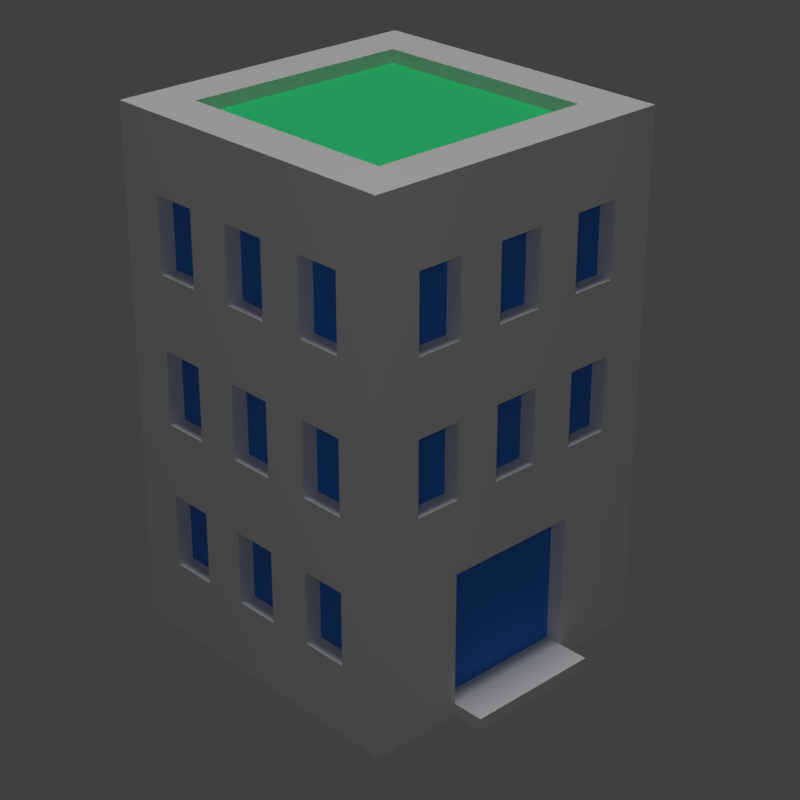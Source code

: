 # Source: building.blend  (saved by Blender 2.79.0; exported with 4.5.12 LTS)
import bpy
from mathutils import Matrix  # noqa: F401  (used for matrix-valued properties, if any)

bpy.ops.wm.read_factory_settings(use_empty=True)
scene = bpy.context.scene
scene.name = 'Scene'

# ---- collections
col_collection_1 = bpy.data.collections.new('Collection 1'); scene.collection.children.link(col_collection_1)

# ---- materials (node trees are filled in below, after node groups)
mat_material = bpy.data.materials.new('Material')
mat_material.alpha_threshold = 0.0
mat_material.use_transparent_shadow = False
mat_material.roughness = 0.5
mat_material.line_color = (0.0, 0.0, 0.0, 1.0)
mat_windows = bpy.data.materials.new('Windows')
mat_windows.alpha_threshold = 0.0
mat_windows.use_transparent_shadow = False
mat_windows.diffuse_color = (0.05042, 0.2249, 0.8, 1.0)
mat_windows.roughness = 0.5
mat_rooftop = bpy.data.materials.new('Rooftop')
mat_rooftop.alpha_threshold = 0.0
mat_rooftop.use_transparent_shadow = False
mat_rooftop.diffuse_color = (0.04656, 0.8, 0.2675, 1.0)
mat_rooftop.roughness = 0.5

# ---- material node trees

# ---- world
world_world = bpy.data.worlds.new('World'); scene.world = world_world
world_world.color = (0.05088, 0.05088, 0.05088)
world_world.use_sun_shadow = False
world_world.sun_shadow_jitter_overblur = 0.0
world_world.cycles.sampling_method = 'MANUAL'

# ---- cameras
cam_camera = bpy.data.cameras.new('Camera')
cam_camera.clip_end = 100.0
cam_camera.lens = 75.0
cam_camera.sensor_width = 32.0
cam_camera.sensor_height = 18.0
cam_camera.ortho_scale = 7.314
cam_camera.dof.focus_distance = 0.0
cam_camera.dof.aperture_fstop = 128.0

# ---- lights
light_hemi = bpy.data.lights.new('Hemi', 'SUN')
light_hemi.transmission_factor = 0.0
light_hemi.angle = 0.1993
light_hemi.energy = 1.0
light_hemi.shadow_buffer_clip_start = 0.5
light_hemi.shadow_soft_size = 0.1
light_hemi.shadow_cascade_max_distance = 1000.0
light_lamp = bpy.data.lights.new('Lamp', 'POINT')
light_lamp.transmission_factor = 0.0
light_lamp.cutoff_distance = 30.0
light_lamp.energy = 100.0
light_lamp.shadow_buffer_clip_start = 1.001
light_lamp.shadow_soft_size = 0.1
light_lamp.shadow_maximum_resolution = 0.006
light_lamp.use_absolute_resolution = True

# ---- meshes
me_cube = bpy.data.meshes.new('Cube')
me_cube.from_pydata([(1.0, 1.0, -1.0), (1.0, -1.0, -1.0), (-1.0, -1.0, -1.0), (-1.0, 1.0, -1.0), (1.0, 1.0, 1.0), (1.0, -1.0, 1.0), (-1.0, -1.0, 1.0), (-1.0, 1.0, 1.0), (1.0, 0.7143, -1.0), (1.0, 0.4286, -1.0), (1.0, 0.1429, -1.0), (1.0, -0.1429, -1.0), (1.0, -0.4286, -1.0), (1.0, -0.7143, -1.0), (-1.0, -0.7143, -1.0), (-1.0, -0.4286, -1.0), (-1.0, -0.1429, -1.0), (-1.0, 0.1429, -1.0), (-1.0, 0.4286, -1.0), (-1.0, 0.7143, -1.0), (1.0, 0.7143, 1.0), (1.0, 0.4286, 1.0), (1.0, 0.1429, 1.0), (1.0, -0.1429, 1.0), (1.0, -0.4286, 1.0), (1.0, -0.7143, 1.0), (-1.0, -0.7143, 1.0), (-1.0, -0.4286, 1.0), (-1.0, -0.1429, 1.0), (-1.0, 0.1429, 1.0), (-1.0, 0.4286, 1.0), (-1.0, 0.7143, 1.0), (0.7143, 1.0, -1.0), (0.4286, 1.0, -1.0), (0.1429, 1.0, -1.0), (-0.1429, 1.0, -1.0), (-0.4286, 1.0, -1.0), (-0.7143, 1.0, -1.0), (0.7143, -1.0, -1.0), (0.4286, -1.0, -1.0), (0.1429, -1.0, -1.0), (-0.1429, -1.0, -1.0), (-0.4286, -1.0, -1.0), (-0.7143, -1.0, -1.0), (0.7143, 1.0, 1.0), (0.4286, 1.0, 1.0), (0.1429, 1.0, 1.0), (-0.1429, 1.0, 1.0), (-0.4286, 1.0, 1.0), (-0.7143, 1.0, 1.0), (0.7143, -1.0, 1.0), (0.4286, -1.0, 1.0), (0.1429, -1.0, 1.0), (-0.1429, -1.0, 1.0), (-0.4286, -1.0, 1.0), (-0.7143, -1.0, 1.0), (-0.7143, 0.7143, 1.0), (-0.4286, 0.7143, 1.0), (-0.1429, 0.7143, 1.0), (0.1429, 0.7143, 1.0), (0.4286, 0.7143, 1.0), (0.7143, 0.7143, 1.0), (-0.7143, 0.4286, 1.0), (-0.1429, -1.0, -0.95), (0.1429, -1.0, -0.95), (0.4286, -1.0, -0.95), (0.7143, -1.0, -0.95), (0.7143, 0.4286, 1.0), (-0.7143, 0.1429, 1.0), (1.0, -0.7143, -0.95), (1.0, -0.4286, -0.95), (1.0, -0.1429, -0.95), (1.0, 0.1429, -0.95), (0.7143, 0.1429, 1.0), (-0.7143, -0.1429, 1.0), (1.0, 0.4286, -0.95), (1.0, 0.7143, -0.95), (-1.0, 0.7143, -0.95), (-1.0, 0.4286, -0.95), (0.7143, -0.1429, 1.0), (-0.7143, -0.4286, 1.0), (-1.0, 0.1429, -0.95), (-1.0, -0.1429, -0.95), (-1.0, -0.4286, -0.95), (-1.0, -0.7143, -0.95), (0.7143, -0.4286, 1.0), (-0.7143, -0.7143, 1.0), (-0.4286, -0.7143, 1.0), (-0.1429, -0.7143, 1.0), (0.1429, -0.7143, 1.0), (0.4286, -0.7143, 1.0), (0.7143, -0.7143, 1.0), (0.7143, 0.7143, -1.0), (0.4286, 0.7143, -1.0), (0.1429, 0.7143, -1.0), (-0.1429, 0.7143, -1.0), (-0.4286, 0.7143, -1.0), (-0.7143, 0.7143, -1.0), (0.7143, 0.4286, -1.0), (0.4286, 0.4286, -1.0), (0.1429, 0.4286, -1.0), (-0.1429, 0.4286, -1.0), (-0.4286, 0.4286, -1.0), (-0.7143, 0.4286, -1.0), (0.7143, 0.1429, -1.0), (0.4286, 0.1429, -1.0), (0.1429, 0.1429, -1.0), (-0.1429, 0.1429, -1.0), (-0.4286, 0.1429, -1.0), (-0.7143, 0.1429, -1.0), (0.7143, -0.1429, -1.0), (0.4286, -0.1429, -1.0), (0.1429, -0.1429, -1.0), (-0.1429, -0.1429, -1.0), (-0.4286, -0.1429, -1.0), (-0.7143, -0.1429, -1.0), (0.7143, -0.4286, -1.0), (0.4286, -0.4286, -1.0), (0.1429, -0.4286, -1.0), (-0.1429, -0.4286, -1.0), (-0.4286, -0.4286, -1.0), (-0.7143, -0.4286, -1.0), (0.7143, -0.7143, -1.0), (0.4286, -0.7143, -1.0), (0.1429, -0.7143, -1.0), (-0.1429, -0.7143, -1.0), (-0.4286, -0.7143, -1.0), (-0.7143, -0.7143, -1.0), (1.0, 1.0, -0.7143), (1.0, 1.0, -0.4286), (1.0, 1.0, -0.1429), (1.0, 1.0, 0.1429), (1.0, 1.0, 0.4286), (1.0, 1.0, 0.7143), (1.0, -1.0, -0.7143), (1.0, -1.0, -0.4286), (1.0, -1.0, -0.1429), (1.0, -1.0, 0.1429), (1.0, -1.0, 0.4286), (1.0, -1.0, 0.7143), (-1.0, -1.0, -0.7143), (-1.0, -1.0, -0.4286), (-1.0, -1.0, -0.1429), (-1.0, -1.0, 0.1429), (-1.0, -1.0, 0.4286), (-1.0, -1.0, 0.7143), (-1.0, 1.0, -0.7143), (-1.0, 1.0, -0.4286), (-1.0, 1.0, -0.1429), (-1.0, 1.0, 0.1429), (-1.0, 1.0, 0.4286), (-1.0, 1.0, 0.7143), (-1.0, -0.7143, 0.7143), (-1.0, -0.7143, 0.4286), (-1.0, -0.7143, 0.1429), (-1.0, -0.7143, -0.1429), (-1.0, -0.7143, -0.4286), (-1.0, -0.7143, -0.7143), (-1.0, -0.4286, 0.7143), (-1.0, -0.4286, 0.4286), (-1.0, -0.4286, 0.1429), (-1.0, -0.4286, -0.1429), (-1.0, -0.4286, -0.4286), (-1.0, -0.4286, -0.7143), (-1.0, -0.1429, 0.7143), (-1.0, -0.1429, 0.4286), (-1.0, -0.1429, 0.1429), (-1.0, -0.1429, -0.1429), (-1.0, -0.1429, -0.4286), (-1.0, -0.1429, -0.7143), (-1.0, 0.1429, 0.7143), (-1.0, 0.1429, 0.4286), (-1.0, 0.1429, 0.1429), (-1.0, 0.1429, -0.1429), (-1.0, 0.1429, -0.4286), (-1.0, 0.1429, -0.7143), (-1.0, 0.4286, 0.7143), (-1.0, 0.4286, 0.4286), (-1.0, 0.4286, 0.1429), (-1.0, 0.4286, -0.1429), (-1.0, 0.4286, -0.4286), (-1.0, 0.4286, -0.7143), (-1.0, 0.7143, 0.7143), (-1.0, 0.7143, 0.4286), (-1.0, 0.7143, 0.1429), (-1.0, 0.7143, -0.1429), (-1.0, 0.7143, -0.4286), (-1.0, 0.7143, -0.7143), (1.0, 0.7143, 0.7143), (1.0, 0.7143, 0.4286), (1.0, 0.7143, 0.1429), (1.0, 0.7143, -0.1429), (1.0, 0.7143, -0.4286), (1.0, 0.7143, -0.7143), (1.0, 0.4286, 0.7143), (1.0, 0.4286, 0.4286), (1.0, 0.4286, 0.1429), (1.0, 0.4286, -0.1429), (1.0, 0.4286, -0.4286), (1.0, 0.4286, -0.7143), (1.0, 0.1429, 0.7143), (1.0, 0.1429, 0.4286), (1.0, 0.1429, 0.1429), (1.0, 0.1429, -0.1429), (1.0, 0.1429, -0.4286), (1.2, 0.1429, -1.0), (1.0, -0.1429, 0.7143), (1.0, -0.1429, 0.4286), (1.0, -0.1429, 0.1429), (1.0, -0.1429, -0.1429), (1.0, -0.1429, -0.4286), (1.2, 0.4286, -1.0), (1.0, -0.4286, 0.7143), (1.0, -0.4286, 0.4286), (1.0, -0.4286, 0.1429), (1.0, -0.4286, -0.1429), (1.0, -0.4286, -0.4286), (1.0, -0.4286, -0.7143), (1.0, -0.7143, 0.7143), (1.0, -0.7143, 0.4286), (1.0, -0.7143, 0.1429), (1.0, -0.7143, -0.1429), (1.0, -0.7143, -0.4286), (1.0, -0.7143, -0.7143), (0.7143, 1.0, -0.7143), (0.7143, 1.0, -0.4286), (0.7143, 1.0, -0.1429), (0.7143, 1.0, 0.1429), (0.7143, 1.0, 0.4286), (0.7143, 1.0, 0.7143), (0.4286, 1.0, -0.7143), (0.4286, 1.0, -0.4286), (0.4286, 1.0, -0.1429), (0.4286, 1.0, 0.1429), (0.4286, 1.0, 0.4286), (0.4286, 1.0, 0.7143), (0.1429, 1.0, -0.7143), (0.1429, 1.0, -0.4286), (0.1429, 1.0, -0.1429), (0.1429, 1.0, 0.1429), (0.1429, 1.0, 0.4286), (0.1429, 1.0, 0.7143), (-0.1429, 1.0, -0.7143), (-0.1429, 1.0, -0.4286), (-0.1429, 1.0, -0.1429), (-0.1429, 1.0, 0.1429), (-0.1429, 1.0, 0.4286), (-0.1429, 1.0, 0.7143), (-0.4286, 1.0, -0.7143), (-0.4286, 1.0, -0.4286), (-0.4286, 1.0, -0.1429), (-0.4286, 1.0, 0.1429), (-0.4286, 1.0, 0.4286), (-0.4286, 1.0, 0.7143), (-0.7143, 1.0, -0.7143), (-0.7143, 1.0, -0.4286), (-0.7143, 1.0, -0.1429), (-0.7143, 1.0, 0.1429), (-0.7143, 1.0, 0.4286), (-0.7143, 1.0, 0.7143), (0.7143, -1.0, 0.7143), (0.7143, -1.0, 0.4286), (0.7143, -1.0, 0.1429), (0.7143, -1.0, -0.1429), (0.7143, -1.0, -0.4286), (0.7143, -1.0, -0.7143), (0.4286, -1.0, 0.7143), (0.4286, -1.0, 0.4286), (0.4286, -1.0, 0.1429), (0.4286, -1.0, -0.1429), (0.4286, -1.0, -0.4286), (0.4286, -1.0, -0.7143), (0.1429, -1.0, 0.7143), (0.1429, -1.0, 0.4286), (0.1429, -1.0, 0.1429), (0.1429, -1.0, -0.1429), (0.1429, -1.0, -0.4286), (0.1429, -1.0, -0.7143), (-0.1429, -1.0, 0.7143), (-0.1429, -1.0, 0.4286), (-0.1429, -1.0, 0.1429), (-0.1429, -1.0, -0.1429), (-0.1429, -1.0, -0.4286), (-0.1429, -1.0, -0.7143), (-0.4286, -1.0, 0.7143), (-0.4286, -1.0, 0.4286), (-0.4286, -1.0, 0.1429), (-0.4286, -1.0, -0.1429), (-0.4286, -1.0, -0.4286), (-0.4286, -1.0, -0.7143), (-0.7143, -1.0, 0.7143), (-0.7143, -1.0, 0.4286), (-0.7143, -1.0, 0.1429), (-0.7143, -1.0, -0.1429), (-0.7143, -1.0, -0.4286), (-0.7143, -1.0, -0.7143), (0.7143, -0.9, 0.7143), (0.7143, -0.9, 0.4286), (0.7143, -0.9, 0.1429), (0.7143, -0.9, -0.1429), (0.7143, -0.9, -0.4286), (0.7143, -0.9, -0.7143), (0.4286, -0.9, 0.7143), (0.4286, -0.9, 0.4286), (0.4286, -0.9, 0.1429), (0.4286, -0.9, -0.1429), (0.4286, -0.9, -0.4286), (0.4286, -0.9, -0.7143), (0.1429, -0.9, 0.7143), (0.1429, -0.9, 0.4286), (0.1429, -0.9, 0.1429), (0.1429, -0.9, -0.1429), (0.1429, -0.9, -0.4286), (0.1429, -0.9, -0.7143), (-0.1429, -0.9, 0.7143), (-0.1429, -0.9, 0.4286), (-0.1429, -0.9, 0.1429), (-0.1429, -0.9, -0.1429), (-0.1429, -0.9, -0.4286), (-0.1429, -0.9, -0.7143), (-0.4286, -0.9, 0.7143), (-0.4286, -0.9, 0.4286), (-0.4286, -0.9, 0.1429), (-0.4286, -0.9, -0.1429), (-0.4286, -0.9, -0.4286), (-0.4286, -0.9, -0.7143), (-0.7143, -0.9, 0.7143), (-0.7143, -0.9, 0.4286), (-0.7143, -0.9, 0.1429), (-0.7143, -0.9, -0.1429), (-0.7143, -0.9, -0.4286), (-0.7143, -0.9, -0.7143), (0.9, 0.7143, 0.7143), (0.9, 0.7143, 0.4286), (0.9, 0.7143, 0.1429), (0.9, 0.7143, -0.1429), (0.9, 0.4286, 0.7143), (0.9, 0.4286, 0.4286), (0.9, 0.4286, 0.1429), (0.9, 0.4286, -0.1429), (0.9, 0.1429, 0.7143), (0.9, 0.1429, 0.4286), (0.9, 0.1429, 0.1429), (0.9, 0.1429, -0.1429), (0.9, -0.1429, 0.7143), (0.9, -0.1429, 0.4286), (0.9, -0.1429, 0.1429), (0.9, -0.1429, -0.1429), (0.9, -0.4286, 0.7143), (0.9, -0.4286, 0.4286), (0.9, -0.4286, 0.1429), (0.9, -0.4286, -0.1429), (0.9, -0.7143, 0.7143), (0.9, -0.7143, 0.4286), (0.9, -0.7143, 0.1429), (0.9, -0.7143, -0.1429), (0.7143, 0.9, -0.7143), (0.7143, 0.9, -0.4286), (0.7143, 0.9, -0.1429), (0.7143, 0.9, 0.1429), (0.7143, 0.9, 0.4286), (0.7143, 0.9, 0.7143), (0.4286, 0.9, -0.7143), (0.4286, 0.9, -0.4286), (0.4286, 0.9, -0.1429), (0.4286, 0.9, 0.1429), (0.4286, 0.9, 0.4286), (0.4286, 0.9, 0.7143), (0.1429, 0.9, -0.7143), (0.1429, 0.9, -0.4286), (0.1429, 0.9, -0.1429), (0.1429, 0.9, 0.1429), (0.1429, 0.9, 0.4286), (0.1429, 0.9, 0.7143), (-0.1429, 0.9, -0.7143), (-0.1429, 0.9, -0.4286), (-0.1429, 0.9, -0.1429), (-0.1429, 0.9, 0.1429), (-0.1429, 0.9, 0.4286), (-0.1429, 0.9, 0.7143), (-0.4286, 0.9, -0.7143), (-0.4286, 0.9, -0.4286), (-0.4286, 0.9, -0.1429), (-0.4286, 0.9, 0.1429), (-0.4286, 0.9, 0.4286), (-0.4286, 0.9, 0.7143), (-0.7143, 0.9, -0.7143), (-0.7143, 0.9, -0.4286), (-0.7143, 0.9, -0.1429), (-0.7143, 0.9, 0.1429), (-0.7143, 0.9, 0.4286), (-0.7143, 0.9, 0.7143), (-0.9, -0.7143, 0.7143), (-0.9, -0.7143, 0.4286), (-0.9, -0.7143, 0.1429), (-0.9, -0.7143, -0.1429), (-0.9, -0.7143, -0.4286), (-0.9, -0.7143, -0.7143), (-0.9, -0.4286, 0.7143), (-0.9, -0.4286, 0.4286), (-0.9, -0.4286, 0.1429), (-0.9, -0.4286, -0.1429), (-0.9, -0.4286, -0.4286), (-0.9, -0.4286, -0.7143), (-0.9, -0.1429, 0.7143), (-0.9, -0.1429, 0.4286), (-0.9, -0.1429, 0.1429), (-0.9, -0.1429, -0.1429), (-0.9, -0.1429, -0.4286), (-0.9, -0.1429, -0.7143), (-0.9, 0.1429, 0.7143), (-0.9, 0.1429, 0.4286), (-0.9, 0.1429, 0.1429), (-0.9, 0.1429, -0.1429), (-0.9, 0.1429, -0.4286), (-0.9, 0.1429, -0.7143), (-0.9, 0.4286, 0.7143), (-0.9, 0.4286, 0.4286), (-0.9, 0.4286, 0.1429), (-0.9, 0.4286, -0.1429), (-0.9, 0.4286, -0.4286), (-0.9, 0.4286, -0.7143), (-0.9, 0.7143, 0.7143), (-0.9, 0.7143, 0.4286), (-0.9, 0.7143, 0.1429), (-0.9, 0.7143, -0.1429), (-0.9, 0.7143, -0.4286), (-0.9, 0.7143, -0.7143), (-0.7143, 0.7143, 0.95), (-0.4286, 0.7143, 0.95), (-0.1429, 0.7143, 0.95), (0.1429, 0.7143, 0.95), (0.4286, 0.7143, 0.95), (0.7143, 0.7143, 0.95), (-0.7143, 0.4286, 0.95), (-0.4286, 0.4286, 0.95), (-0.1429, 0.4286, 0.95), (0.1429, 0.4286, 0.95), (0.4286, 0.4286, 0.95), (0.7143, 0.4286, 0.95), (-0.7143, 0.1429, 0.95), (-0.4286, 0.1429, 0.95), (-0.1429, 0.1429, 0.95), (0.1429, 0.1429, 0.95), (0.4286, 0.1429, 0.95), (0.7143, 0.1429, 0.95), (-0.7143, -0.1429, 0.95), (-0.4286, -0.1429, 0.95), (-0.1429, -0.1429, 0.95), (0.1429, -0.1429, 0.95), (0.4286, -0.1429, 0.95), (0.7143, -0.1429, 0.95), (-0.7143, -0.4286, 0.95), (-0.4286, -0.4286, 0.95), (-0.1429, -0.4286, 0.95), (0.1429, -0.4286, 0.95), (0.4286, -0.4286, 0.95), (0.7143, -0.4286, 0.95), (-0.7143, -0.7143, 0.95), (-0.4286, -0.7143, 0.95), (-0.1429, -0.7143, 0.95), (0.1429, -0.7143, 0.95), (0.4286, -0.7143, 0.95), (0.7143, -0.7143, 0.95), (-0.4286, -1.0, -0.95), (-0.7143, -1.0, -0.95), (1.0, 1.0, -0.95), (1.0, -1.0, -0.95), (-1.0, -1.0, -0.95), (-1.0, 1.0, -0.95), (0.7143, 1.0, -0.95), (0.4286, 1.0, -0.95), (0.1429, 1.0, -0.95), (-0.1429, 1.0, -0.95), (-0.4286, 1.0, -0.95), (-0.7143, 1.0, -0.95), (0.9, -0.4286, -0.7143), (0.9, -0.4286, -0.95), (0.9, -0.1429, -0.7143), (0.9, -0.1429, -0.95), (0.9, 0.1429, -0.7143), (0.9, 0.1429, -0.95), (0.9, 0.4286, -0.7143), (0.9, 0.4286, -0.95), (0.9, 0.4286, -0.4286), (0.9, 0.1429, -0.4286), (0.9, -0.1429, -0.4286), (0.9, -0.4286, -0.4286), (1.2, -0.1429, -1.0), (1.2, -0.4286, -1.0), (1.2, 0.4286, -0.95), (1.2, 0.1429, -0.95), (1.2, -0.1429, -0.95), (1.2, -0.4286, -0.95)], [], [(127, 43, 2, 14), (86, 26, 6, 55), (218, 25, 5, 139), (290, 55, 6, 145), (182, 31, 7, 151), (475, 37, 3, 469), (145, 6, 26, 152), (152, 26, 27, 158), (158, 27, 28, 164), (164, 28, 29, 170), (170, 29, 30, 176), (176, 30, 31, 182), (133, 4, 20, 188), (188, 20, 21, 194), (194, 21, 22, 200), (200, 22, 23, 206), (206, 23, 24, 212), (212, 24, 25, 218), (49, 7, 31, 56), (56, 31, 30, 62), (62, 30, 29, 68), (68, 29, 28, 74), (74, 28, 27, 80), (80, 27, 26, 86), (37, 97, 19, 3), (97, 103, 18, 19), (103, 109, 17, 18), (109, 115, 16, 17), (115, 121, 15, 16), (121, 127, 14, 15), (12, 13, 122, 116), (116, 122, 123, 117), (117, 123, 124, 118), (118, 124, 125, 119), (119, 125, 126, 120), (120, 126, 127, 121), (11, 12, 116, 110), (110, 116, 117, 111), (111, 117, 118, 112), (112, 118, 119, 113), (113, 119, 120, 114), (114, 120, 121, 115), (10, 11, 110, 104), (104, 110, 111, 105), (105, 111, 112, 106), (106, 112, 113, 107), (107, 113, 114, 108), (108, 114, 115, 109), (9, 10, 104, 98), (98, 104, 105, 99), (99, 105, 106, 100), (100, 106, 107, 101), (101, 107, 108, 102), (102, 108, 109, 103), (8, 9, 98, 92), (92, 98, 99, 93), (93, 99, 100, 94), (94, 100, 101, 95), (95, 101, 102, 96), (96, 102, 103, 97), (0, 8, 92, 32), (32, 92, 93, 33), (33, 93, 94, 34), (34, 94, 95, 35), (35, 95, 96, 36), (36, 96, 97, 37), (24, 85, 91, 25), (14, 84, 83, 15), (2, 468, 84, 14), (19, 77, 469, 3), (43, 465, 468, 2), (13, 69, 467, 1), (23, 79, 85, 24), (60, 59, 431, 432), (56, 62, 434, 428), (88, 89, 461, 460), (85, 79, 451, 457), (59, 58, 430, 431), (22, 73, 79, 23), (87, 88, 460, 459), (58, 57, 429, 430), (80, 86, 458, 452), (79, 73, 445, 451), (86, 87, 459, 458), (21, 67, 73, 22), (57, 56, 428, 429), (74, 80, 452, 446), (73, 67, 439, 445), (68, 74, 446, 440), (67, 61, 433, 439), (20, 61, 67, 21), (90, 91, 463, 462), (62, 68, 440, 434), (61, 60, 432, 433), (91, 85, 457, 463), (89, 90, 462, 461), (4, 44, 61, 20), (44, 45, 60, 61), (45, 46, 59, 60), (46, 47, 58, 59), (47, 48, 57, 58), (48, 49, 56, 57), (466, 0, 32, 470), (470, 32, 33, 471), (471, 33, 34, 472), (472, 34, 35, 473), (473, 35, 36, 474), (474, 36, 37, 475), (139, 5, 50, 260), (260, 50, 51, 266), (266, 51, 52, 272), (272, 52, 53, 278), (278, 53, 54, 284), (284, 54, 55, 290), (25, 91, 50, 5), (91, 90, 51, 50), (90, 89, 52, 51), (89, 88, 53, 52), (88, 87, 54, 53), (87, 86, 55, 54), (13, 1, 38, 122), (122, 38, 39, 123), (123, 39, 40, 124), (124, 40, 41, 125), (125, 41, 42, 126), (126, 42, 43, 127), (464, 289, 295, 465), (280, 281, 317, 316), (288, 287, 293, 294), (264, 270, 306, 300), (286, 285, 291, 292), (266, 267, 303, 302), (63, 283, 289, 464), (283, 282, 288, 289), (282, 281, 287, 288), (281, 280, 286, 287), (280, 279, 285, 286), (279, 278, 284, 285), (64, 277, 283, 63), (271, 265, 301, 307), (276, 275, 281, 282), (292, 293, 329, 328), (274, 273, 279, 280), (278, 279, 315, 314), (65, 271, 277, 64), (271, 270, 276, 277), (270, 269, 275, 276), (269, 268, 274, 275), (268, 267, 273, 274), (267, 266, 272, 273), (66, 265, 271, 65), (265, 264, 300, 301), (264, 263, 269, 270), (290, 291, 327, 326), (262, 261, 267, 268), (277, 276, 312, 313), (467, 134, 265, 66), (134, 135, 264, 265), (135, 136, 263, 264), (136, 137, 262, 263), (137, 138, 261, 262), (138, 139, 260, 261), (48, 253, 259, 49), (245, 239, 371, 377), (252, 251, 257, 258), (225, 224, 356, 357), (250, 249, 255, 256), (226, 232, 364, 358), (47, 247, 253, 48), (247, 246, 252, 253), (246, 245, 251, 252), (245, 244, 250, 251), (244, 243, 249, 250), (243, 242, 248, 249), (46, 241, 247, 47), (259, 253, 385, 391), (240, 239, 245, 246), (240, 246, 378, 372), (238, 237, 243, 244), (251, 250, 382, 383), (45, 235, 241, 46), (235, 234, 240, 241), (234, 233, 239, 240), (233, 232, 238, 239), (232, 231, 237, 238), (231, 230, 236, 237), (44, 229, 235, 45), (233, 227, 359, 365), (228, 227, 233, 234), (237, 236, 368, 369), (226, 225, 231, 232), (247, 241, 373, 379), (4, 133, 229, 44), (133, 132, 228, 229), (132, 131, 227, 228), (131, 130, 226, 227), (130, 129, 225, 226), (129, 128, 224, 225), (70, 217, 223, 69), (217, 216, 222, 223), (216, 215, 221, 222), (190, 196, 338, 334), (214, 213, 219, 220), (194, 195, 337, 336), (217, 70, 477, 476), (204, 210, 486, 485), (210, 209, 215, 216), (209, 208, 214, 215), (208, 207, 213, 214), (207, 206, 212, 213), (70, 71, 479, 477), (216, 217, 476, 487), (204, 203, 209, 210), (219, 213, 349, 353), (202, 201, 207, 208), (208, 209, 347, 346), (198, 204, 485, 484), (71, 72, 481, 479), (198, 197, 203, 204), (197, 196, 202, 203), (196, 195, 201, 202), (195, 194, 200, 201), (76, 193, 199, 75), (193, 192, 198, 199), (192, 191, 197, 198), (197, 191, 335, 339), (190, 189, 195, 196), (201, 200, 340, 341), (466, 128, 193, 76), (128, 129, 192, 193), (129, 130, 191, 192), (130, 131, 190, 191), (131, 132, 189, 190), (132, 133, 188, 189), (78, 181, 187, 77), (160, 161, 401, 400), (180, 179, 185, 186), (156, 162, 402, 396), (178, 177, 183, 184), (186, 187, 427, 426), (81, 175, 181, 78), (175, 174, 180, 181), (174, 173, 179, 180), (173, 172, 178, 179), (172, 171, 177, 178), (171, 170, 176, 177), (82, 169, 175, 81), (163, 157, 397, 403), (168, 167, 173, 174), (172, 173, 413, 412), (166, 165, 171, 172), (158, 159, 399, 398), (83, 163, 169, 82), (163, 162, 168, 169), (162, 161, 167, 168), (161, 160, 166, 167), (160, 159, 165, 166), (159, 158, 164, 165), (84, 157, 163, 83), (184, 185, 425, 424), (156, 155, 161, 162), (170, 171, 411, 410), (154, 153, 159, 160), (157, 156, 396, 397), (468, 140, 157, 84), (140, 141, 156, 157), (141, 142, 155, 156), (142, 143, 154, 155), (143, 144, 153, 154), (144, 145, 152, 153), (49, 259, 151, 7), (259, 258, 150, 151), (258, 257, 149, 150), (257, 256, 148, 149), (256, 255, 147, 148), (255, 254, 146, 147), (77, 187, 146, 469), (187, 186, 147, 146), (186, 185, 148, 147), (185, 184, 149, 148), (184, 183, 150, 149), (183, 182, 151, 150), (465, 295, 140, 468), (295, 294, 141, 140), (294, 293, 142, 141), (293, 292, 143, 142), (292, 291, 144, 143), (291, 290, 145, 144), (69, 223, 134, 467), (223, 222, 135, 134), (222, 221, 136, 135), (221, 220, 137, 136), (220, 219, 138, 137), (219, 218, 139, 138), (325, 324, 330, 331), (323, 322, 328, 329), (321, 320, 326, 327), (313, 312, 318, 319), (311, 310, 316, 317), (309, 308, 314, 315), (301, 300, 306, 307), (299, 298, 304, 305), (297, 296, 302, 303), (283, 277, 313, 319), (294, 295, 331, 330), (269, 263, 299, 305), (276, 282, 318, 312), (268, 269, 305, 304), (295, 289, 325, 331), (262, 268, 304, 298), (282, 283, 319, 318), (281, 275, 311, 317), (288, 294, 330, 324), (267, 261, 297, 303), (274, 280, 316, 310), (270, 271, 307, 306), (293, 287, 323, 329), (260, 266, 302, 296), (285, 284, 320, 321), (279, 273, 309, 315), (286, 292, 328, 322), (272, 278, 314, 308), (273, 272, 308, 309), (291, 285, 321, 327), (287, 286, 322, 323), (284, 290, 326, 320), (261, 260, 296, 297), (275, 274, 310, 311), (289, 288, 324, 325), (263, 262, 298, 299), (351, 350, 354, 355), (349, 348, 352, 353), (343, 342, 346, 347), (341, 340, 344, 345), (335, 334, 338, 339), (333, 332, 336, 337), (212, 218, 352, 348), (203, 202, 342, 343), (195, 189, 333, 337), (189, 188, 332, 333), (218, 219, 353, 352), (209, 203, 343, 347), (196, 197, 339, 338), (188, 194, 336, 332), (202, 208, 346, 342), (213, 212, 348, 349), (191, 190, 334, 335), (220, 221, 355, 354), (207, 201, 341, 345), (206, 207, 345, 344), (221, 215, 351, 355), (200, 206, 344, 340), (215, 214, 350, 351), (214, 220, 354, 350), (385, 384, 390, 391), (383, 382, 388, 389), (381, 380, 386, 387), (373, 372, 378, 379), (371, 370, 376, 377), (369, 368, 374, 375), (361, 360, 366, 367), (359, 358, 364, 365), (357, 356, 362, 363), (239, 238, 370, 371), (252, 258, 390, 384), (231, 225, 357, 363), (253, 252, 384, 385), (238, 244, 376, 370), (257, 251, 383, 389), (224, 230, 362, 356), (227, 226, 358, 359), (243, 237, 369, 375), (241, 240, 372, 373), (250, 256, 388, 382), (254, 255, 387, 386), (236, 242, 374, 368), (255, 249, 381, 387), (229, 228, 360, 361), (242, 243, 375, 374), (248, 254, 386, 380), (256, 257, 389, 388), (230, 231, 363, 362), (244, 245, 377, 376), (258, 259, 391, 390), (232, 233, 365, 364), (246, 247, 379, 378), (234, 235, 367, 366), (235, 229, 361, 367), (249, 248, 380, 381), (228, 234, 366, 360), (421, 420, 426, 427), (419, 418, 424, 425), (417, 416, 422, 423), (409, 408, 414, 415), (407, 406, 412, 413), (405, 404, 410, 411), (397, 396, 402, 403), (395, 394, 400, 401), (393, 392, 398, 399), (175, 169, 409, 415), (174, 175, 415, 414), (161, 155, 395, 401), (168, 174, 414, 408), (187, 181, 421, 427), (154, 160, 400, 394), (162, 163, 403, 402), (173, 167, 407, 413), (177, 176, 416, 417), (180, 186, 426, 420), (159, 153, 393, 399), (166, 172, 412, 406), (185, 179, 419, 425), (152, 158, 398, 392), (165, 164, 404, 405), (171, 165, 405, 411), (179, 178, 418, 419), (178, 184, 424, 418), (164, 170, 410, 404), (153, 152, 392, 393), (183, 177, 417, 423), (167, 166, 406, 407), (181, 180, 420, 421), (176, 182, 422, 416), (155, 154, 394, 395), (169, 168, 408, 409), (182, 183, 423, 422), (457, 456, 462, 463), (456, 455, 461, 462), (455, 454, 460, 461), (454, 453, 459, 460), (453, 452, 458, 459), (451, 450, 456, 457), (450, 449, 455, 456), (449, 448, 454, 455), (448, 447, 453, 454), (447, 446, 452, 453), (445, 444, 450, 451), (444, 443, 449, 450), (443, 442, 448, 449), (442, 441, 447, 448), (441, 440, 446, 447), (439, 438, 444, 445), (438, 437, 443, 444), (437, 436, 442, 443), (436, 435, 441, 442), (435, 434, 440, 441), (433, 432, 438, 439), (432, 431, 437, 438), (431, 430, 436, 437), (430, 429, 435, 436), (429, 428, 434, 435), (15, 83, 82, 16), (16, 82, 81, 17), (17, 81, 78, 18), (18, 78, 77, 19), (0, 466, 76, 8), (8, 76, 75, 9), (70, 12, 489, 493), (11, 10, 205, 488), (72, 71, 492, 491), (12, 70, 69, 13), (1, 467, 66, 38), (38, 66, 65, 39), (39, 65, 64, 40), (40, 64, 63, 41), (41, 63, 464, 42), (42, 464, 465, 43), (248, 474, 475, 254), (242, 473, 474, 248), (236, 472, 473, 242), (230, 471, 472, 236), (224, 470, 471, 230), (128, 466, 470, 224), (254, 475, 469, 146), (479, 478, 476, 477), (478, 486, 487, 476), (481, 480, 478, 479), (480, 485, 486, 478), (483, 482, 480, 481), (482, 484, 485, 480), (210, 216, 487, 486), (72, 75, 483, 481), (75, 199, 482, 483), (199, 198, 484, 482), (211, 490, 491, 205), (205, 491, 492, 488), (488, 492, 493, 489), (71, 70, 493, 492), (75, 72, 491, 490), (12, 11, 488, 489), (10, 9, 211, 205), (9, 75, 490, 211)])
me_cube.polygons.foreach_set('material_index', [0, 0, 0, 0, 0, 0, 0, 0, 0, 0, 0, 0, 0, 0, 0, 0, 0, 0, 0, 0, 0, 0, 0, 0, 0, 0, 0, 0, 0, 0, 0, 0, 0, 0, 0, 0, 0, 0, 0, 0, 0, 0, 0, 0, 0, 0, 0, 0, 0, 0, 0, 0, 0, 0, 0, 0, 0, 0, 0, 0, 0, 0, 0, 0, 0, 0, 0, 0, 0, 0, 0, 0, 0, 0, 0, 0, 0, 0, 0, 0, 0, 0, 0, 0, 0, 0, 0, 0, 0, 0, 0, 0, 0, 0, 0, 0, 0, 0, 0, 0, 0, 0, 0, 0, 0, 0, 0, 0, 0, 0, 0, 0, 0, 0, 0, 0, 0, 0, 0, 0, 0, 0, 0, 0, 0, 0, 0, 0, 0, 0, 0, 0, 0, 0, 0, 0, 0, 0, 0, 0, 0, 0, 0, 0, 0, 0, 0, 0, 0, 0, 0, 0, 0, 0, 0, 0, 0, 0, 0, 0, 0, 0, 0, 0, 0, 0, 0, 0, 0, 0, 0, 0, 0, 0, 0, 0, 0, 0, 0, 0, 0, 0, 0, 0, 0, 0, 0, 0, 0, 0, 0, 0, 0, 0, 0, 0, 0, 0, 0, 0, 0, 0, 0, 0, 0, 0, 0, 0, 0, 0, 0, 0, 0, 0, 0, 0, 0, 0, 0, 0, 0, 0, 0, 0, 0, 0, 0, 0, 0, 0, 0, 0, 0, 0, 0, 0, 0, 0, 0, 0, 0, 0, 0, 0, 0, 0, 0, 0, 0, 0, 0, 0, 0, 0, 0, 0, 0, 0, 0, 0, 0, 0, 0, 0, 0, 0, 0, 0, 0, 0, 0, 0, 0, 0, 0, 0, 0, 0, 0, 0, 0, 0, 0, 0, 0, 0, 0, 0, 0, 0, 0, 0, 0, 0, 1, 1, 1, 1, 1, 1, 1, 1, 1, 0, 0, 0, 0, 0, 0, 0, 0, 0, 0, 0, 0, 0, 0, 0, 0, 0, 0, 0, 0, 0, 0, 0, 0, 0, 0, 0, 1, 1, 1, 1, 1, 1, 0, 0, 0, 0, 0, 0, 0, 0, 0, 0, 0, 0, 0, 0, 0, 0, 0, 0, 1, 1, 1, 1, 1, 1, 1, 1, 1, 0, 0, 0, 0, 0, 0, 0, 0, 0, 0, 0, 0, 0, 0, 0, 0, 0, 0, 0, 0, 0, 0, 0, 0, 0, 0, 0, 1, 1, 1, 1, 1, 1, 1, 1, 1, 0, 0, 0, 0, 0, 0, 0, 0, 0, 0, 0, 0, 0, 0, 0, 0, 0, 0, 0, 0, 0, 0, 0, 0, 0, 0, 0, 2, 2, 2, 2, 2, 2, 2, 2, 2, 2, 2, 2, 2, 2, 2, 2, 2, 2, 2, 2, 2, 2, 2, 2, 2, 0, 0, 0, 0, 0, 0, 0, 0, 0, 0, 0, 0, 0, 0, 0, 0, 0, 0, 0, 0, 0, 0, 0, 1, 1, 1, 1, 1, 1, 0, 0, 0, 0, 0, 0, 0, 0, 0, 0, 0, 0])
me_cube.materials.append(mat_material)
me_cube.materials.append(mat_windows)
me_cube.materials.append(mat_rooftop)
me_cube.use_remesh_preserve_volume = False
me_cube.use_remesh_preserve_attributes = False
me_cube.use_mirror_vertex_groups = False
me_cube.update()

# ---- objects
ob_hemi = bpy.data.objects.new('Hemi', light_hemi)
ob_cube = bpy.data.objects.new('Cube', me_cube)
ob_lamp = bpy.data.objects.new('Lamp', light_lamp)
ob_camera = bpy.data.objects.new('Camera', cam_camera)

# ---- transforms, parenting, visibility, modifiers, constraints
ob_hemi.location = (0.0, 0.0, 0.0)
ob_hemi.lineart.crease_threshold = 0.0
ob_cube.location = (0.0, 0.0, 1.6)
ob_cube.scale = (1.0, 1.0, 1.6)
ob_cube.lock_rotations_4d = False
ob_cube.empty_display_type = 'ARROWS'
ob_cube.lineart.crease_threshold = 0.0
ob_lamp.location = (6.0, -6.0, 6.0)
ob_lamp.rotation_euler = (0.6503, 0.05522, 1.866)
ob_lamp.lock_rotations_4d = False
ob_lamp.empty_display_type = 'ARROWS'
ob_lamp.color = (0.0, 0.0, 0.0, 0.0)
ob_lamp.lineart.crease_threshold = 0.0
ob_camera.location = (7.0, -6.5, 6.2)
ob_camera.rotation_euler = (1.109, 0.0, 0.8149)
ob_camera.lock_rotations_4d = False
ob_camera.empty_display_type = 'ARROWS'
ob_camera.color = (0.0, 0.0, 0.0, 0.0)
ob_camera.display_type = 'WIRE'
ob_camera.lineart.crease_threshold = 0.0

# ---- collection membership
col_collection_1.objects.link(ob_hemi)
col_collection_1.objects.link(ob_cube)
col_collection_1.objects.link(ob_lamp)
col_collection_1.objects.link(ob_camera)

# ---- scene / render settings (as saved in the file)
scene.camera = ob_camera
scene.frame_start = 1; scene.frame_end = 250; scene.frame_set(1)
scene.render.engine = 'BLENDER_EEVEE_NEXT'
scene.render.resolution_x = 1024
scene.render.resolution_y = 1024
scene.render.resolution_percentage = 50
scene.render.dither_intensity = 0.0
scene.render.film_transparent = True
scene.render.use_freestyle = True
scene.cycles.use_denoising = False
scene.cycles.samples = 128
scene.cycles.sampling_pattern = 'TABULATED_SOBOL'
scene.cycles.use_adaptive_sampling = False
scene.cycles.use_light_tree = False
scene.cycles.blur_glossy = 0.0
scene.cycles.sample_clamp_indirect = 0.0
scene.view_settings.view_transform = 'Standard'
bpy.context.view_layer.update()
